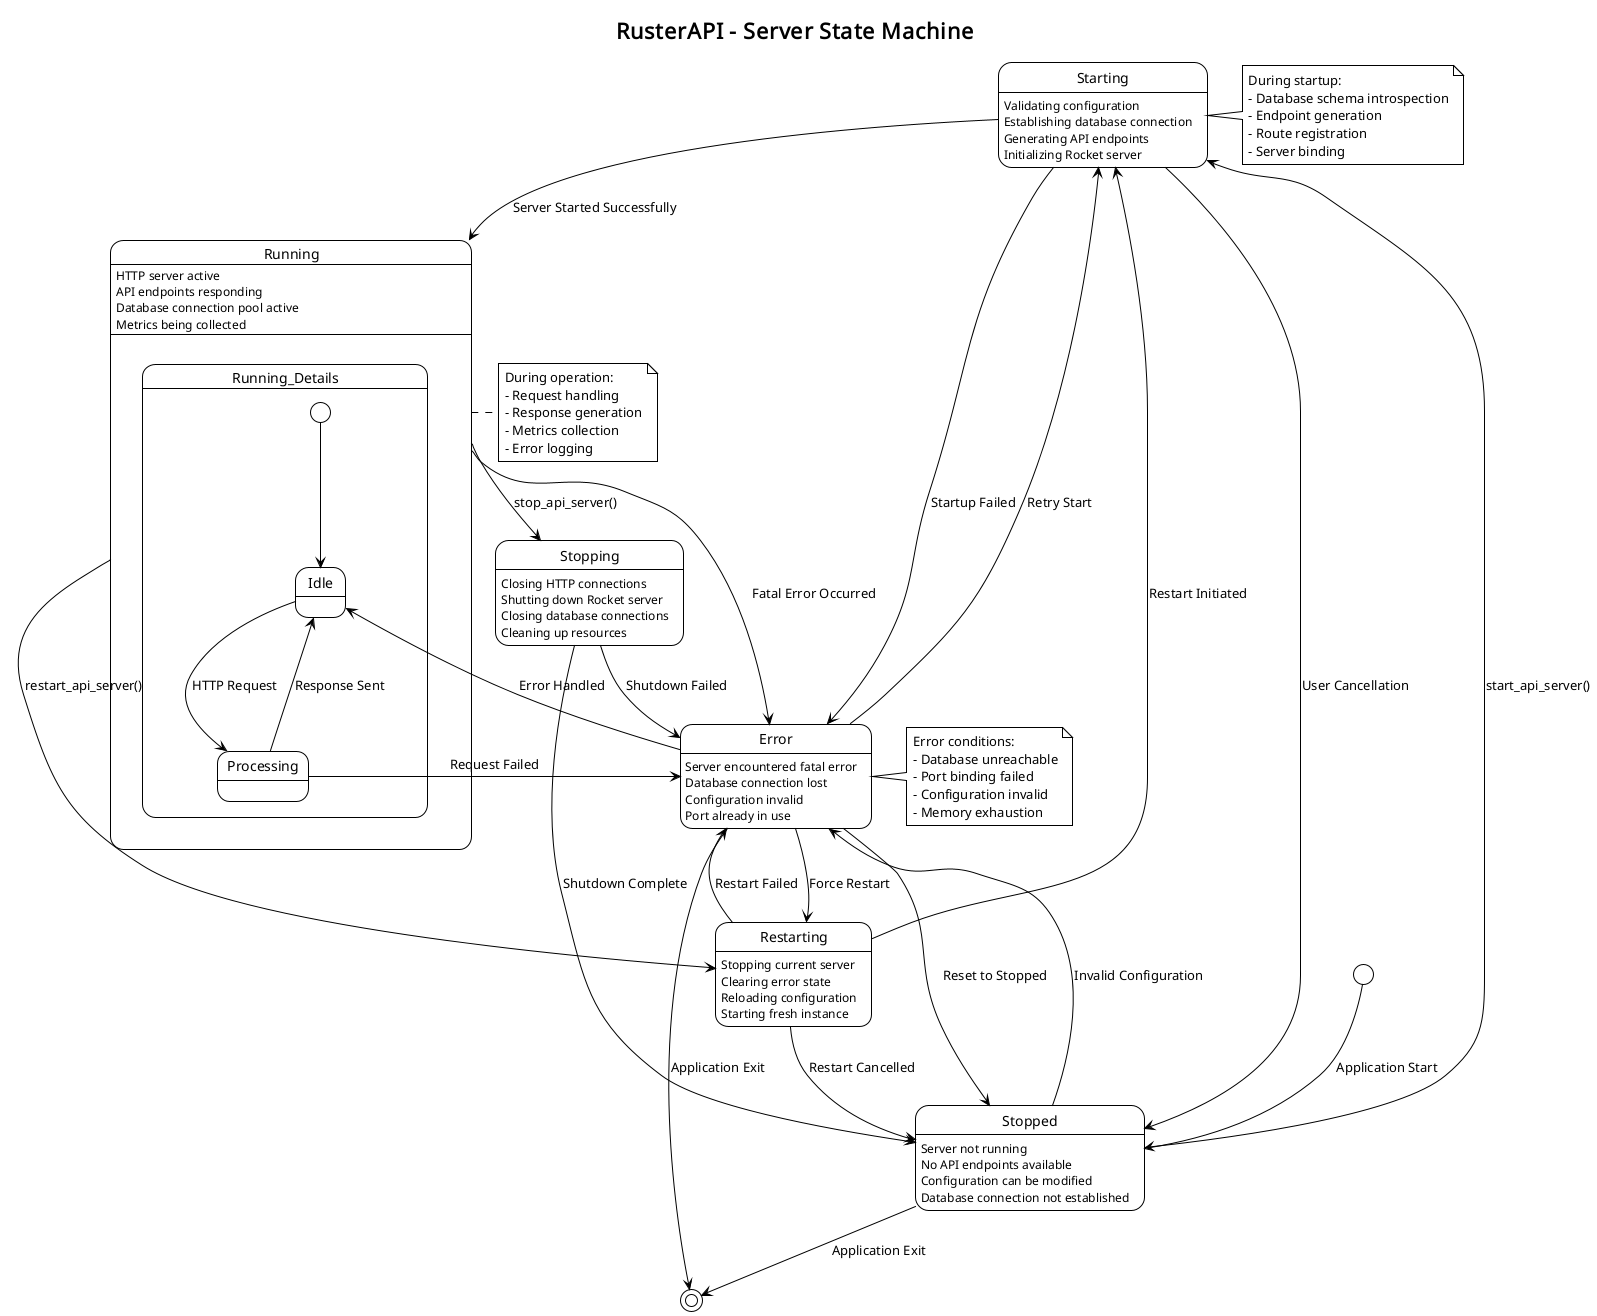

The diagram above was rendered by PlantUML. Its source (embedded in the PNG):
@startuml
!theme plain
title RusterAPI - Server State Machine

[*] --> Stopped : Application Start

state Stopped {
    Stopped : Server not running
    Stopped : No API endpoints available
    Stopped : Configuration can be modified
    Stopped : Database connection not established
}

state Starting {
    Starting : Validating configuration
    Starting : Establishing database connection
    Starting : Generating API endpoints
    Starting : Initializing Rocket server
}

state Running {
    Running : HTTP server active
    Running : API endpoints responding
    Running : Database connection pool active
    Running : Metrics being collected
    
    state Running_Details {
        [*] --> Idle
        Idle --> Processing : HTTP Request
        Processing --> Idle : Response Sent
        Processing --> Error : Request Failed
        Error --> Idle : Error Handled
    }
}

state Stopping {
    Stopping : Closing HTTP connections
    Stopping : Shutting down Rocket server
    Stopping : Closing database connections
    Stopping : Cleaning up resources
}

state Error {
    Error : Server encountered fatal error
    Error : Database connection lost
    Error : Configuration invalid
    Error : Port already in use
}

state Restarting {
    Restarting : Stopping current server
    Restarting : Clearing error state
    Restarting : Reloading configuration
    Restarting : Starting fresh instance
}

' Transitions from Stopped
Stopped --> Starting : start_api_server()
Stopped --> Error : Invalid Configuration

' Transitions from Starting
Starting --> Running : Server Started Successfully
Starting --> Error : Startup Failed
Starting --> Stopped : User Cancellation

' Transitions from Running
Running --> Stopping : stop_api_server()
Running --> Error : Fatal Error Occurred
Running --> Restarting : restart_api_server()

' Transitions from Stopping
Stopping --> Stopped : Shutdown Complete
Stopping --> Error : Shutdown Failed

' Transitions from Error
Error --> Starting : Retry Start
Error --> Stopped : Reset to Stopped
Error --> Restarting : Force Restart

' Transitions from Restarting
Restarting --> Starting : Restart Initiated
Restarting --> Error : Restart Failed
Restarting --> Stopped : Restart Cancelled

' Back to initial state
Stopped --> [*] : Application Exit
Error --> [*] : Application Exit

note right of Starting
  During startup:
  - Database schema introspection
  - Endpoint generation
  - Route registration
  - Server binding
end note

note right of Running
  During operation:
  - Request handling
  - Response generation
  - Metrics collection
  - Error logging
end note

note right of Error
  Error conditions:
  - Database unreachable
  - Port binding failed
  - Configuration invalid
  - Memory exhaustion
end note

@enduml